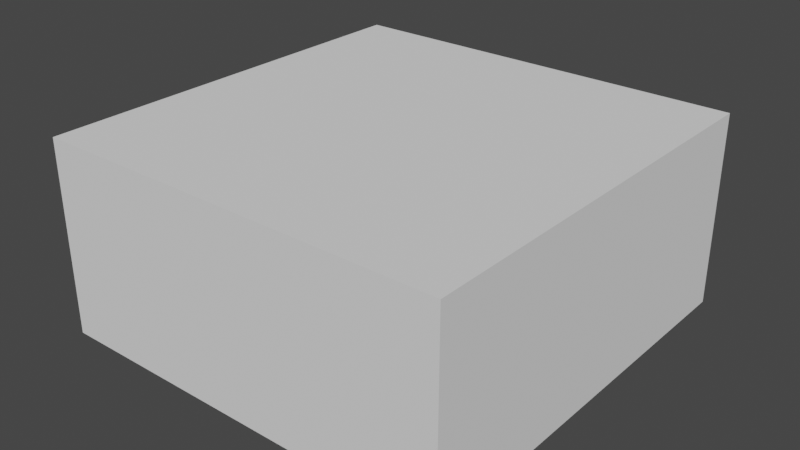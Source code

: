 # Source: MediumShop.blend  (saved by Blender 2.81.16; exported with 4.5.12 LTS)
import bpy
from mathutils import Matrix  # noqa: F401  (used for matrix-valued properties, if any)

bpy.ops.wm.read_factory_settings(use_empty=True)
scene = bpy.context.scene
scene.name = 'Scene'

# ---- collections
col_collection = bpy.data.collections.new('Collection'); scene.collection.children.link(col_collection)

# ---- world
world_world = bpy.data.worlds.new('World'); scene.world = world_world
world_world.use_nodes = True; world_world.node_tree.nodes.clear()
_N = world_world.node_tree.nodes; _L = world_world.node_tree.links
n0 = _N.new('ShaderNodeOutputWorld'); n0.name = 'World Output'; n0.location = (300, 300)
n1 = _N.new('ShaderNodeBackground'); n1.name = 'Background'; n1.location = (10, 300)
n1.inputs[0].default_value = (0.05088, 0.05088, 0.05088, 1.0)
_L.new(n1.outputs[0], n0.inputs[0])
n0.is_active_output = True
world_world.color = (0.05088, 0.05088, 0.05088)
world_world.use_sun_shadow = False
world_world.sun_shadow_jitter_overblur = 0.0

# ---- meshes
me_cube_001 = bpy.data.meshes.new('Cube.001')
me_cube_001.from_pydata([(-10.64, -10.71, 0.0), (-10.64, -10.71, 10.0), (-10.64, 10.71, 0.0), (-10.64, 10.71, 10.0), (10.64, -10.71, 0.0), (10.64, -10.71, 10.0), (10.64, 10.71, 0.0), (10.64, 10.71, 10.0)], [], [(0, 1, 3, 2), (2, 3, 7, 6), (6, 7, 5, 4), (4, 5, 1, 0), (2, 6, 4, 0), (7, 3, 1, 5)])
_uv = me_cube_001.uv_layers.new(name='UVMap')
_uv.uv.foreach_set('vector', [0.375, 0.0, 0.625, 0.0, 0.625, 0.25, 0.375, 0.25, 0.375, 0.25, 0.625, 0.25, 0.625, 0.5, 0.375, 0.5, 0.375, 0.5, 0.625, 0.5, 0.625, 0.75, 0.375, 0.75, 0.375, 0.75, 0.625, 0.75, 0.625, 1.0, 0.375, 1.0, 0.125, 0.5, 0.375, 0.5, 0.375, 0.75, 0.125, 0.75, 0.625, 0.5, 0.875, 0.5, 0.875, 0.75, 0.625, 0.75])
me_cube_001.use_remesh_fix_poles = True
me_cube_001.use_remesh_preserve_attributes = False
me_cube_001.use_mirror_vertex_groups = False
me_cube_001.update()

# ---- objects
ob_cube = bpy.data.objects.new('Cube', me_cube_001)

# ---- transforms, parenting, visibility, modifiers, constraints
ob_cube.location = (0.0, 0.0, 0.0)
ob_cube.lineart.crease_threshold = 0.0

# ---- collection membership
col_collection.objects.link(ob_cube)

# ---- scene / render settings (as saved in the file)
scene.frame_start = 1; scene.frame_end = 250; scene.frame_set(1)
scene.render.engine = 'BLENDER_EEVEE_NEXT'
scene.cycles.use_denoising = False
scene.cycles.samples = 128
scene.cycles.sampling_pattern = 'TABULATED_SOBOL'
scene.cycles.use_adaptive_sampling = False
scene.cycles.use_light_tree = False
scene.view_settings.view_transform = 'Filmic'
bpy.context.view_layer.update()

# ---- added for rendering (the .blend has no active camera and no usable light): camera, sun
cam_auto = bpy.data.cameras.new('AutoCamera')
cam_auto.lens = 50.0
cam_auto.sensor_width = 36.0
cam_auto.clip_end = 1000.0
ob_auto_camera = bpy.data.objects.new('AutoCamera', cam_auto)
scene.collection.objects.link(ob_auto_camera)
ob_auto_camera.location = (29.4282, -35.3138, 28.5425)
ob_auto_camera.rotation_euler = (1.09748, -7.21219e-08, 0.694738)
scene.camera = ob_auto_camera
light_auto_sun = bpy.data.lights.new('AutoSun', 'SUN')
light_auto_sun.energy = 3.0
light_auto_sun.angle = 0.0523599
ob_auto_sun = bpy.data.objects.new('AutoSun', light_auto_sun)
scene.collection.objects.link(ob_auto_sun)
ob_auto_sun.rotation_euler = (0.872665, 0.174533, 0.523599)
bpy.context.view_layer.update()
